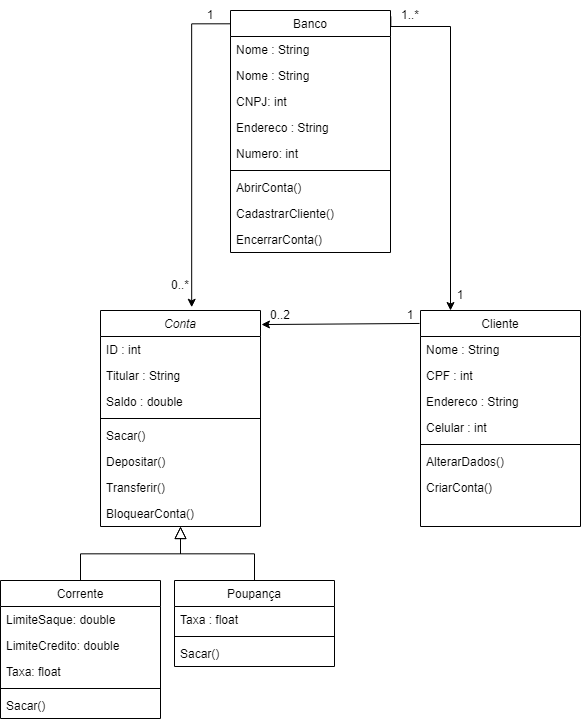

The diagram above was exported from draw.io. Its source (the exported page's mxGraphModel, read from the mxfile embedded in the PNG):
<mxGraphModel dx="733" dy="370" grid="1" gridSize="10" guides="1" tooltips="1" connect="1" arrows="1" fold="1" page="1" pageScale="1" pageWidth="827" pageHeight="1169" math="0" shadow="0">
  <root>
    <mxCell id="WIyWlLk6GJQsqaUBKTNV-0" />
    <mxCell id="WIyWlLk6GJQsqaUBKTNV-1" parent="WIyWlLk6GJQsqaUBKTNV-0" />
    <mxCell id="zkfFHV4jXpPFQw0GAbJ--0" value="Conta" style="swimlane;fontStyle=2;align=center;verticalAlign=top;childLayout=stackLayout;horizontal=1;startSize=26;horizontalStack=0;resizeParent=1;resizeLast=0;collapsible=1;marginBottom=0;rounded=0;shadow=0;strokeWidth=1;" parent="WIyWlLk6GJQsqaUBKTNV-1" vertex="1">
      <mxGeometry x="180" y="350" width="160" height="216" as="geometry">
        <mxRectangle x="230" y="140" width="160" height="26" as="alternateBounds" />
      </mxGeometry>
    </mxCell>
    <mxCell id="zkfFHV4jXpPFQw0GAbJ--1" value="ID : int" style="text;align=left;verticalAlign=top;spacingLeft=4;spacingRight=4;overflow=hidden;rotatable=0;points=[[0,0.5],[1,0.5]];portConstraint=eastwest;" parent="zkfFHV4jXpPFQw0GAbJ--0" vertex="1">
      <mxGeometry y="26" width="160" height="26" as="geometry" />
    </mxCell>
    <mxCell id="zkfFHV4jXpPFQw0GAbJ--2" value="Titular : String" style="text;align=left;verticalAlign=top;spacingLeft=4;spacingRight=4;overflow=hidden;rotatable=0;points=[[0,0.5],[1,0.5]];portConstraint=eastwest;rounded=0;shadow=0;html=0;" parent="zkfFHV4jXpPFQw0GAbJ--0" vertex="1">
      <mxGeometry y="52" width="160" height="26" as="geometry" />
    </mxCell>
    <mxCell id="zkfFHV4jXpPFQw0GAbJ--3" value="Saldo : double" style="text;align=left;verticalAlign=top;spacingLeft=4;spacingRight=4;overflow=hidden;rotatable=0;points=[[0,0.5],[1,0.5]];portConstraint=eastwest;rounded=0;shadow=0;html=0;" parent="zkfFHV4jXpPFQw0GAbJ--0" vertex="1">
      <mxGeometry y="78" width="160" height="26" as="geometry" />
    </mxCell>
    <mxCell id="zkfFHV4jXpPFQw0GAbJ--4" value="" style="line;html=1;strokeWidth=1;align=left;verticalAlign=middle;spacingTop=-1;spacingLeft=3;spacingRight=3;rotatable=0;labelPosition=right;points=[];portConstraint=eastwest;" parent="zkfFHV4jXpPFQw0GAbJ--0" vertex="1">
      <mxGeometry y="104" width="160" height="8" as="geometry" />
    </mxCell>
    <mxCell id="zkfFHV4jXpPFQw0GAbJ--5" value="Sacar()" style="text;align=left;verticalAlign=top;spacingLeft=4;spacingRight=4;overflow=hidden;rotatable=0;points=[[0,0.5],[1,0.5]];portConstraint=eastwest;" parent="zkfFHV4jXpPFQw0GAbJ--0" vertex="1">
      <mxGeometry y="112" width="160" height="26" as="geometry" />
    </mxCell>
    <mxCell id="yx5LGkZr9Fu4RtwAjiub-0" value="Depositar()" style="text;align=left;verticalAlign=top;spacingLeft=4;spacingRight=4;overflow=hidden;rotatable=0;points=[[0,0.5],[1,0.5]];portConstraint=eastwest;" vertex="1" parent="zkfFHV4jXpPFQw0GAbJ--0">
      <mxGeometry y="138" width="160" height="26" as="geometry" />
    </mxCell>
    <mxCell id="yx5LGkZr9Fu4RtwAjiub-2" value="Transferir()" style="text;align=left;verticalAlign=top;spacingLeft=4;spacingRight=4;overflow=hidden;rotatable=0;points=[[0,0.5],[1,0.5]];portConstraint=eastwest;" vertex="1" parent="zkfFHV4jXpPFQw0GAbJ--0">
      <mxGeometry y="164" width="160" height="26" as="geometry" />
    </mxCell>
    <mxCell id="yx5LGkZr9Fu4RtwAjiub-6" value="BloquearConta()" style="text;align=left;verticalAlign=top;spacingLeft=4;spacingRight=4;overflow=hidden;rotatable=0;points=[[0,0.5],[1,0.5]];portConstraint=eastwest;" vertex="1" parent="zkfFHV4jXpPFQw0GAbJ--0">
      <mxGeometry y="190" width="160" height="26" as="geometry" />
    </mxCell>
    <mxCell id="zkfFHV4jXpPFQw0GAbJ--6" value="Corrente" style="swimlane;fontStyle=0;align=center;verticalAlign=top;childLayout=stackLayout;horizontal=1;startSize=26;horizontalStack=0;resizeParent=1;resizeLast=0;collapsible=1;marginBottom=0;rounded=0;shadow=0;strokeWidth=1;" parent="WIyWlLk6GJQsqaUBKTNV-1" vertex="1">
      <mxGeometry x="80" y="620" width="160" height="138" as="geometry">
        <mxRectangle x="130" y="380" width="160" height="26" as="alternateBounds" />
      </mxGeometry>
    </mxCell>
    <mxCell id="zkfFHV4jXpPFQw0GAbJ--7" value="LimiteSaque: double" style="text;align=left;verticalAlign=top;spacingLeft=4;spacingRight=4;overflow=hidden;rotatable=0;points=[[0,0.5],[1,0.5]];portConstraint=eastwest;" parent="zkfFHV4jXpPFQw0GAbJ--6" vertex="1">
      <mxGeometry y="26" width="160" height="26" as="geometry" />
    </mxCell>
    <mxCell id="yx5LGkZr9Fu4RtwAjiub-4" value="LimiteCredito: double" style="text;align=left;verticalAlign=top;spacingLeft=4;spacingRight=4;overflow=hidden;rotatable=0;points=[[0,0.5],[1,0.5]];portConstraint=eastwest;" vertex="1" parent="zkfFHV4jXpPFQw0GAbJ--6">
      <mxGeometry y="52" width="160" height="26" as="geometry" />
    </mxCell>
    <mxCell id="yx5LGkZr9Fu4RtwAjiub-5" value="Taxa: float" style="text;align=left;verticalAlign=top;spacingLeft=4;spacingRight=4;overflow=hidden;rotatable=0;points=[[0,0.5],[1,0.5]];portConstraint=eastwest;" vertex="1" parent="zkfFHV4jXpPFQw0GAbJ--6">
      <mxGeometry y="78" width="160" height="26" as="geometry" />
    </mxCell>
    <mxCell id="zkfFHV4jXpPFQw0GAbJ--9" value="" style="line;html=1;strokeWidth=1;align=left;verticalAlign=middle;spacingTop=-1;spacingLeft=3;spacingRight=3;rotatable=0;labelPosition=right;points=[];portConstraint=eastwest;" parent="zkfFHV4jXpPFQw0GAbJ--6" vertex="1">
      <mxGeometry y="104" width="160" height="8" as="geometry" />
    </mxCell>
    <mxCell id="zkfFHV4jXpPFQw0GAbJ--10" value="Sacar()" style="text;align=left;verticalAlign=top;spacingLeft=4;spacingRight=4;overflow=hidden;rotatable=0;points=[[0,0.5],[1,0.5]];portConstraint=eastwest;fontStyle=0" parent="zkfFHV4jXpPFQw0GAbJ--6" vertex="1">
      <mxGeometry y="112" width="160" height="26" as="geometry" />
    </mxCell>
    <mxCell id="zkfFHV4jXpPFQw0GAbJ--12" value="" style="endArrow=block;endSize=10;endFill=0;shadow=0;strokeWidth=1;rounded=0;curved=0;edgeStyle=elbowEdgeStyle;elbow=vertical;" parent="WIyWlLk6GJQsqaUBKTNV-1" source="zkfFHV4jXpPFQw0GAbJ--6" target="zkfFHV4jXpPFQw0GAbJ--0" edge="1">
      <mxGeometry width="160" relative="1" as="geometry">
        <mxPoint x="200" y="523" as="sourcePoint" />
        <mxPoint x="200" y="523" as="targetPoint" />
      </mxGeometry>
    </mxCell>
    <mxCell id="zkfFHV4jXpPFQw0GAbJ--13" value="Poupança" style="swimlane;fontStyle=0;align=center;verticalAlign=top;childLayout=stackLayout;horizontal=1;startSize=26;horizontalStack=0;resizeParent=1;resizeLast=0;collapsible=1;marginBottom=0;rounded=0;shadow=0;strokeWidth=1;" parent="WIyWlLk6GJQsqaUBKTNV-1" vertex="1">
      <mxGeometry x="254" y="620" width="160" height="86" as="geometry">
        <mxRectangle x="340" y="380" width="170" height="26" as="alternateBounds" />
      </mxGeometry>
    </mxCell>
    <mxCell id="zkfFHV4jXpPFQw0GAbJ--14" value="Taxa : float" style="text;align=left;verticalAlign=top;spacingLeft=4;spacingRight=4;overflow=hidden;rotatable=0;points=[[0,0.5],[1,0.5]];portConstraint=eastwest;" parent="zkfFHV4jXpPFQw0GAbJ--13" vertex="1">
      <mxGeometry y="26" width="160" height="26" as="geometry" />
    </mxCell>
    <mxCell id="zkfFHV4jXpPFQw0GAbJ--15" value="" style="line;html=1;strokeWidth=1;align=left;verticalAlign=middle;spacingTop=-1;spacingLeft=3;spacingRight=3;rotatable=0;labelPosition=right;points=[];portConstraint=eastwest;" parent="zkfFHV4jXpPFQw0GAbJ--13" vertex="1">
      <mxGeometry y="52" width="160" height="8" as="geometry" />
    </mxCell>
    <mxCell id="yx5LGkZr9Fu4RtwAjiub-3" value="Sacar()" style="text;align=left;verticalAlign=top;spacingLeft=4;spacingRight=4;overflow=hidden;rotatable=0;points=[[0,0.5],[1,0.5]];portConstraint=eastwest;" vertex="1" parent="zkfFHV4jXpPFQw0GAbJ--13">
      <mxGeometry y="60" width="160" height="26" as="geometry" />
    </mxCell>
    <mxCell id="zkfFHV4jXpPFQw0GAbJ--17" value="Cliente" style="swimlane;fontStyle=0;align=center;verticalAlign=top;childLayout=stackLayout;horizontal=1;startSize=26;horizontalStack=0;resizeParent=1;resizeLast=0;collapsible=1;marginBottom=0;rounded=0;shadow=0;strokeWidth=1;" parent="WIyWlLk6GJQsqaUBKTNV-1" vertex="1">
      <mxGeometry x="500" y="350" width="160" height="216" as="geometry">
        <mxRectangle x="550" y="140" width="160" height="26" as="alternateBounds" />
      </mxGeometry>
    </mxCell>
    <mxCell id="zkfFHV4jXpPFQw0GAbJ--18" value="Nome : String" style="text;align=left;verticalAlign=top;spacingLeft=4;spacingRight=4;overflow=hidden;rotatable=0;points=[[0,0.5],[1,0.5]];portConstraint=eastwest;" parent="zkfFHV4jXpPFQw0GAbJ--17" vertex="1">
      <mxGeometry y="26" width="160" height="26" as="geometry" />
    </mxCell>
    <mxCell id="zkfFHV4jXpPFQw0GAbJ--19" value="CPF : int" style="text;align=left;verticalAlign=top;spacingLeft=4;spacingRight=4;overflow=hidden;rotatable=0;points=[[0,0.5],[1,0.5]];portConstraint=eastwest;rounded=0;shadow=0;html=0;" parent="zkfFHV4jXpPFQw0GAbJ--17" vertex="1">
      <mxGeometry y="52" width="160" height="26" as="geometry" />
    </mxCell>
    <mxCell id="zkfFHV4jXpPFQw0GAbJ--20" value="Endereco : String" style="text;align=left;verticalAlign=top;spacingLeft=4;spacingRight=4;overflow=hidden;rotatable=0;points=[[0,0.5],[1,0.5]];portConstraint=eastwest;rounded=0;shadow=0;html=0;" parent="zkfFHV4jXpPFQw0GAbJ--17" vertex="1">
      <mxGeometry y="78" width="160" height="26" as="geometry" />
    </mxCell>
    <mxCell id="zkfFHV4jXpPFQw0GAbJ--21" value="Celular : int" style="text;align=left;verticalAlign=top;spacingLeft=4;spacingRight=4;overflow=hidden;rotatable=0;points=[[0,0.5],[1,0.5]];portConstraint=eastwest;rounded=0;shadow=0;html=0;" parent="zkfFHV4jXpPFQw0GAbJ--17" vertex="1">
      <mxGeometry y="104" width="160" height="26" as="geometry" />
    </mxCell>
    <mxCell id="zkfFHV4jXpPFQw0GAbJ--23" value="" style="line;html=1;strokeWidth=1;align=left;verticalAlign=middle;spacingTop=-1;spacingLeft=3;spacingRight=3;rotatable=0;labelPosition=right;points=[];portConstraint=eastwest;" parent="zkfFHV4jXpPFQw0GAbJ--17" vertex="1">
      <mxGeometry y="130" width="160" height="8" as="geometry" />
    </mxCell>
    <mxCell id="zkfFHV4jXpPFQw0GAbJ--24" value="AlterarDados()" style="text;align=left;verticalAlign=top;spacingLeft=4;spacingRight=4;overflow=hidden;rotatable=0;points=[[0,0.5],[1,0.5]];portConstraint=eastwest;" parent="zkfFHV4jXpPFQw0GAbJ--17" vertex="1">
      <mxGeometry y="138" width="160" height="26" as="geometry" />
    </mxCell>
    <mxCell id="zkfFHV4jXpPFQw0GAbJ--25" value="CriarConta()" style="text;align=left;verticalAlign=top;spacingLeft=4;spacingRight=4;overflow=hidden;rotatable=0;points=[[0,0.5],[1,0.5]];portConstraint=eastwest;" parent="zkfFHV4jXpPFQw0GAbJ--17" vertex="1">
      <mxGeometry y="164" width="160" height="26" as="geometry" />
    </mxCell>
    <mxCell id="yx5LGkZr9Fu4RtwAjiub-1" value="" style="endArrow=block;endSize=10;endFill=0;shadow=0;strokeWidth=1;rounded=0;curved=0;edgeStyle=elbowEdgeStyle;elbow=vertical;entryX=0.5;entryY=1;entryDx=0;entryDy=0;" edge="1" parent="WIyWlLk6GJQsqaUBKTNV-1" source="zkfFHV4jXpPFQw0GAbJ--13" target="zkfFHV4jXpPFQw0GAbJ--0">
      <mxGeometry width="160" relative="1" as="geometry">
        <mxPoint x="370" y="560" as="sourcePoint" />
        <mxPoint x="450" y="410" as="targetPoint" />
      </mxGeometry>
    </mxCell>
    <mxCell id="yx5LGkZr9Fu4RtwAjiub-7" value="" style="endArrow=classic;html=1;rounded=0;entryX=1.006;entryY=0.065;entryDx=0;entryDy=0;entryPerimeter=0;exitX=-0.006;exitY=0.06;exitDx=0;exitDy=0;exitPerimeter=0;" edge="1" parent="WIyWlLk6GJQsqaUBKTNV-1" source="zkfFHV4jXpPFQw0GAbJ--17" target="zkfFHV4jXpPFQw0GAbJ--0">
      <mxGeometry width="50" height="50" relative="1" as="geometry">
        <mxPoint x="390" y="380" as="sourcePoint" />
        <mxPoint x="440" y="330" as="targetPoint" />
      </mxGeometry>
    </mxCell>
    <mxCell id="yx5LGkZr9Fu4RtwAjiub-8" value="0..2" style="text;html=1;align=center;verticalAlign=middle;whiteSpace=wrap;rounded=0;" vertex="1" parent="WIyWlLk6GJQsqaUBKTNV-1">
      <mxGeometry x="330" y="340" width="60" height="30" as="geometry" />
    </mxCell>
    <mxCell id="yx5LGkZr9Fu4RtwAjiub-18" value="" style="edgeStyle=orthogonalEdgeStyle;rounded=0;orthogonalLoop=1;jettySize=auto;html=1;exitX=0.013;exitY=0.055;exitDx=0;exitDy=0;exitPerimeter=0;entryX=0.57;entryY=-0.015;entryDx=0;entryDy=0;entryPerimeter=0;" edge="1" parent="WIyWlLk6GJQsqaUBKTNV-1" source="yx5LGkZr9Fu4RtwAjiub-10" target="zkfFHV4jXpPFQw0GAbJ--0">
      <mxGeometry relative="1" as="geometry">
        <Array as="points">
          <mxPoint x="271" y="63" />
        </Array>
      </mxGeometry>
    </mxCell>
    <mxCell id="yx5LGkZr9Fu4RtwAjiub-9" value="1" style="text;html=1;align=center;verticalAlign=middle;whiteSpace=wrap;rounded=0;" vertex="1" parent="WIyWlLk6GJQsqaUBKTNV-1">
      <mxGeometry x="460" y="340" width="60" height="30" as="geometry" />
    </mxCell>
    <mxCell id="yx5LGkZr9Fu4RtwAjiub-10" value="Banco" style="swimlane;fontStyle=0;align=center;verticalAlign=top;childLayout=stackLayout;horizontal=1;startSize=26;horizontalStack=0;resizeParent=1;resizeLast=0;collapsible=1;marginBottom=0;rounded=0;shadow=0;strokeWidth=1;" vertex="1" parent="WIyWlLk6GJQsqaUBKTNV-1">
      <mxGeometry x="310" y="50" width="160" height="242" as="geometry">
        <mxRectangle x="550" y="140" width="160" height="26" as="alternateBounds" />
      </mxGeometry>
    </mxCell>
    <mxCell id="yx5LGkZr9Fu4RtwAjiub-20" value="Nome : String" style="text;align=left;verticalAlign=top;spacingLeft=4;spacingRight=4;overflow=hidden;rotatable=0;points=[[0,0.5],[1,0.5]];portConstraint=eastwest;" vertex="1" parent="yx5LGkZr9Fu4RtwAjiub-10">
      <mxGeometry y="26" width="160" height="26" as="geometry" />
    </mxCell>
    <mxCell id="yx5LGkZr9Fu4RtwAjiub-11" value="Nome : String" style="text;align=left;verticalAlign=top;spacingLeft=4;spacingRight=4;overflow=hidden;rotatable=0;points=[[0,0.5],[1,0.5]];portConstraint=eastwest;" vertex="1" parent="yx5LGkZr9Fu4RtwAjiub-10">
      <mxGeometry y="52" width="160" height="26" as="geometry" />
    </mxCell>
    <mxCell id="yx5LGkZr9Fu4RtwAjiub-12" value="CNPJ: int" style="text;align=left;verticalAlign=top;spacingLeft=4;spacingRight=4;overflow=hidden;rotatable=0;points=[[0,0.5],[1,0.5]];portConstraint=eastwest;rounded=0;shadow=0;html=0;" vertex="1" parent="yx5LGkZr9Fu4RtwAjiub-10">
      <mxGeometry y="78" width="160" height="26" as="geometry" />
    </mxCell>
    <mxCell id="yx5LGkZr9Fu4RtwAjiub-13" value="Endereco : String" style="text;align=left;verticalAlign=top;spacingLeft=4;spacingRight=4;overflow=hidden;rotatable=0;points=[[0,0.5],[1,0.5]];portConstraint=eastwest;rounded=0;shadow=0;html=0;" vertex="1" parent="yx5LGkZr9Fu4RtwAjiub-10">
      <mxGeometry y="104" width="160" height="26" as="geometry" />
    </mxCell>
    <mxCell id="yx5LGkZr9Fu4RtwAjiub-14" value="Numero: int" style="text;align=left;verticalAlign=top;spacingLeft=4;spacingRight=4;overflow=hidden;rotatable=0;points=[[0,0.5],[1,0.5]];portConstraint=eastwest;rounded=0;shadow=0;html=0;" vertex="1" parent="yx5LGkZr9Fu4RtwAjiub-10">
      <mxGeometry y="130" width="160" height="26" as="geometry" />
    </mxCell>
    <mxCell id="yx5LGkZr9Fu4RtwAjiub-15" value="" style="line;html=1;strokeWidth=1;align=left;verticalAlign=middle;spacingTop=-1;spacingLeft=3;spacingRight=3;rotatable=0;labelPosition=right;points=[];portConstraint=eastwest;" vertex="1" parent="yx5LGkZr9Fu4RtwAjiub-10">
      <mxGeometry y="156" width="160" height="8" as="geometry" />
    </mxCell>
    <mxCell id="yx5LGkZr9Fu4RtwAjiub-16" value="AbrirConta()" style="text;align=left;verticalAlign=top;spacingLeft=4;spacingRight=4;overflow=hidden;rotatable=0;points=[[0,0.5],[1,0.5]];portConstraint=eastwest;" vertex="1" parent="yx5LGkZr9Fu4RtwAjiub-10">
      <mxGeometry y="164" width="160" height="26" as="geometry" />
    </mxCell>
    <mxCell id="yx5LGkZr9Fu4RtwAjiub-17" value="CadastrarCliente()" style="text;align=left;verticalAlign=top;spacingLeft=4;spacingRight=4;overflow=hidden;rotatable=0;points=[[0,0.5],[1,0.5]];portConstraint=eastwest;" vertex="1" parent="yx5LGkZr9Fu4RtwAjiub-10">
      <mxGeometry y="190" width="160" height="26" as="geometry" />
    </mxCell>
    <mxCell id="yx5LGkZr9Fu4RtwAjiub-19" value="EncerrarConta()" style="text;align=left;verticalAlign=top;spacingLeft=4;spacingRight=4;overflow=hidden;rotatable=0;points=[[0,0.5],[1,0.5]];portConstraint=eastwest;" vertex="1" parent="yx5LGkZr9Fu4RtwAjiub-10">
      <mxGeometry y="216" width="160" height="26" as="geometry" />
    </mxCell>
    <mxCell id="yx5LGkZr9Fu4RtwAjiub-21" value="" style="edgeStyle=orthogonalEdgeStyle;rounded=0;orthogonalLoop=1;jettySize=auto;html=1;exitX=1.002;exitY=0.024;exitDx=0;exitDy=0;exitPerimeter=0;entryX=0.57;entryY=-0.015;entryDx=0;entryDy=0;entryPerimeter=0;" edge="1" parent="WIyWlLk6GJQsqaUBKTNV-1" source="yx5LGkZr9Fu4RtwAjiub-10">
      <mxGeometry relative="1" as="geometry">
        <mxPoint x="571" y="66" as="sourcePoint" />
        <mxPoint x="530" y="350" as="targetPoint" />
        <Array as="points">
          <mxPoint x="470" y="66" />
          <mxPoint x="530" y="66" />
        </Array>
      </mxGeometry>
    </mxCell>
    <mxCell id="yx5LGkZr9Fu4RtwAjiub-22" value="1" style="text;html=1;align=center;verticalAlign=middle;whiteSpace=wrap;rounded=0;" vertex="1" parent="WIyWlLk6GJQsqaUBKTNV-1">
      <mxGeometry x="260" y="40" width="60" height="30" as="geometry" />
    </mxCell>
    <mxCell id="yx5LGkZr9Fu4RtwAjiub-23" value="0..*" style="text;html=1;align=center;verticalAlign=middle;whiteSpace=wrap;rounded=0;" vertex="1" parent="WIyWlLk6GJQsqaUBKTNV-1">
      <mxGeometry x="230" y="310" width="60" height="30" as="geometry" />
    </mxCell>
    <mxCell id="yx5LGkZr9Fu4RtwAjiub-24" value="1..*" style="text;html=1;align=center;verticalAlign=middle;whiteSpace=wrap;rounded=0;" vertex="1" parent="WIyWlLk6GJQsqaUBKTNV-1">
      <mxGeometry x="460" y="40" width="60" height="30" as="geometry" />
    </mxCell>
    <mxCell id="yx5LGkZr9Fu4RtwAjiub-25" value="1" style="text;html=1;align=center;verticalAlign=middle;whiteSpace=wrap;rounded=0;" vertex="1" parent="WIyWlLk6GJQsqaUBKTNV-1">
      <mxGeometry x="510" y="320" width="60" height="30" as="geometry" />
    </mxCell>
  </root>
</mxGraphModel>